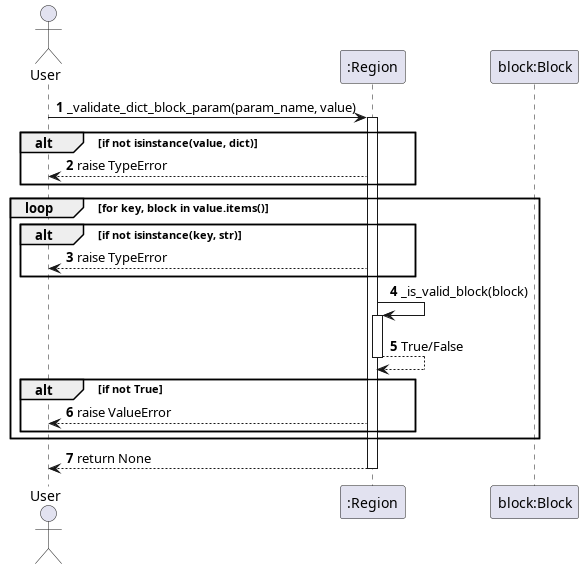

The diagram above was rendered by PlantUML. Its source (embedded in the PNG):
@startuml _validate_dict_block_param
autonumber
actor User
participant ":Region" as Region
participant "block:Block" as Block

User -> Region: _validate_dict_block_param(param_name, value)
activate Region

alt if not isinstance(value, dict)
    Region --> User: raise TypeError
end

loop for key, block in value.items()
    alt if not isinstance(key, str)
        Region --> User: raise TypeError
    end
    Region -> Region: _is_valid_block(block)
    activate Region
    Region --> Region: True/False
    deactivate Region
    alt if not True
        Region --> User: raise ValueError
    end
end

Region --> User: return None
deactivate Region
@enduml